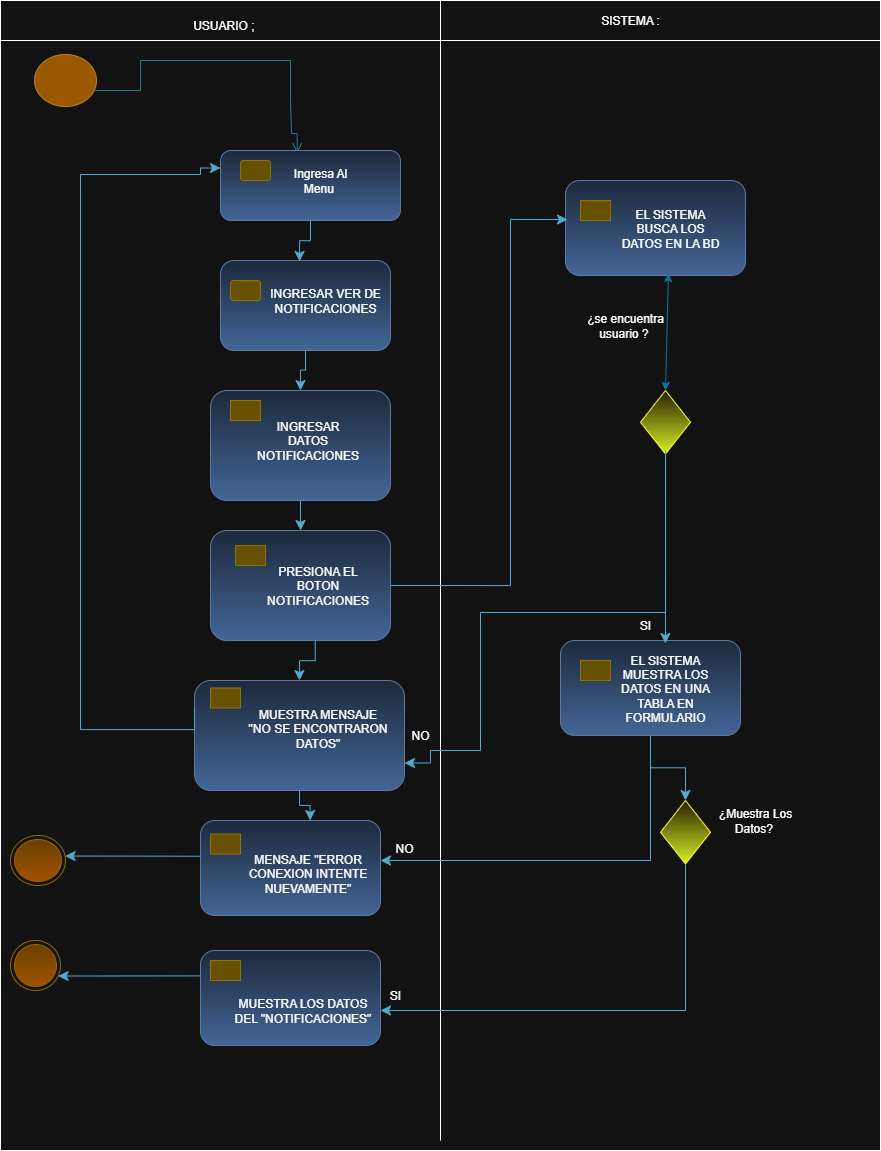

The diagram above was exported from draw.io. Its source (the exported page's mxGraphModel, read from the mxfile embedded in the PNG):
<mxGraphModel dx="1016" dy="558" grid="1" gridSize="10" guides="1" tooltips="1" connect="1" arrows="1" fold="1" page="1" pageScale="1" pageWidth="827" pageHeight="1169" math="0" shadow="0">
  <root>
    <mxCell id="0" />
    <mxCell id="1" parent="0" />
    <mxCell id="xpsnVj5g232j3aIq4sHA-10" value="" style="rounded=0;whiteSpace=wrap;html=1;movable=0;resizable=0;rotatable=0;deletable=0;editable=0;locked=1;connectable=0;" vertex="1" parent="1">
      <mxGeometry x="10" y="20" width="880" height="1140" as="geometry" />
    </mxCell>
    <mxCell id="xpsnVj5g232j3aIq4sHA-5" value="" style="ellipse;html=1;shape=startState;fillColor=#f0a30a;strokeColor=#BD7000;fontColor=#000000;" vertex="1" parent="1">
      <mxGeometry x="40" y="60" width="70" height="60" as="geometry" />
    </mxCell>
    <mxCell id="xpsnVj5g232j3aIq4sHA-11" value="" style="edgeStyle=orthogonalEdgeStyle;html=1;verticalAlign=bottom;endArrow=open;endSize=8;strokeColor=#54A9CE;rounded=0;fillColor=#0050ef;exitX=0.896;exitY=0.634;exitDx=0;exitDy=0;exitPerimeter=0;entryX=0.426;entryY=0.039;entryDx=0;entryDy=0;entryPerimeter=0;" edge="1" parent="1" source="xpsnVj5g232j3aIq4sHA-5" target="xpsnVj5g232j3aIq4sHA-17">
      <mxGeometry relative="1" as="geometry">
        <mxPoint x="307" y="140" as="targetPoint" />
        <mxPoint x="83" y="68" as="sourcePoint" />
        <Array as="points">
          <mxPoint x="103" y="100" />
          <mxPoint x="150" y="100" />
          <mxPoint x="150" y="70" />
          <mxPoint x="300" y="70" />
          <mxPoint x="300" y="110" />
          <mxPoint x="301" y="110" />
          <mxPoint x="301" y="143" />
        </Array>
      </mxGeometry>
    </mxCell>
    <mxCell id="xpsnVj5g232j3aIq4sHA-16" value="" style="rounded=1;whiteSpace=wrap;html=1;fillColor=#dae8fc;gradientColor=#7ea6e0;strokeColor=#6c8ebf;" vertex="1" parent="1">
      <mxGeometry x="230" y="270" width="170" height="90" as="geometry" />
    </mxCell>
    <mxCell id="xpsnVj5g232j3aIq4sHA-17" value="" style="rounded=1;whiteSpace=wrap;html=1;fillColor=#dae8fc;gradientColor=#7ea6e0;strokeColor=#6c8ebf;" vertex="1" parent="1">
      <mxGeometry x="230" y="160" width="180" height="70" as="geometry" />
    </mxCell>
    <mxCell id="xpsnVj5g232j3aIq4sHA-18" value="" style="rounded=1;whiteSpace=wrap;html=1;fillColor=#e3c800;strokeColor=#B09500;fontColor=#000000;" vertex="1" parent="1">
      <mxGeometry x="250" y="170" width="30" height="20" as="geometry" />
    </mxCell>
    <mxCell id="xpsnVj5g232j3aIq4sHA-20" value="" style="rounded=0;whiteSpace=wrap;html=1;movable=0;resizable=0;rotatable=0;deletable=0;editable=0;locked=1;connectable=0;" vertex="1" parent="1">
      <mxGeometry x="10" y="10" width="880" height="40" as="geometry" />
    </mxCell>
    <mxCell id="xpsnVj5g232j3aIq4sHA-23" value="" style="endArrow=none;html=1;rounded=0;movable=0;resizable=0;rotatable=0;deletable=0;editable=0;locked=1;connectable=0;" edge="1" parent="1">
      <mxGeometry width="50" height="50" relative="1" as="geometry">
        <mxPoint x="450" y="1150" as="sourcePoint" />
        <mxPoint x="450" y="10" as="targetPoint" />
      </mxGeometry>
    </mxCell>
    <mxCell id="xpsnVj5g232j3aIq4sHA-34" value="" style="rounded=1;whiteSpace=wrap;html=1;fillColor=#e3c800;strokeColor=#B09500;fontColor=#000000;" vertex="1" parent="1">
      <mxGeometry x="240" y="290" width="30" height="20" as="geometry" />
    </mxCell>
    <mxCell id="xpsnVj5g232j3aIq4sHA-39" value="USUARIO ;&amp;nbsp;" style="text;html=1;align=center;verticalAlign=middle;whiteSpace=wrap;rounded=0;" vertex="1" parent="1">
      <mxGeometry x="140" y="20" width="190" height="30" as="geometry" />
    </mxCell>
    <mxCell id="xpsnVj5g232j3aIq4sHA-40" value="SISTEMA :" style="text;html=1;align=center;verticalAlign=middle;whiteSpace=wrap;rounded=0;" vertex="1" parent="1">
      <mxGeometry x="590" y="15" width="100" height="30" as="geometry" />
    </mxCell>
    <mxCell id="xpsnVj5g232j3aIq4sHA-42" value="" style="edgeStyle=elbowEdgeStyle;elbow=vertical;endArrow=classic;html=1;curved=0;rounded=0;endSize=8;startSize=8;exitX=0.5;exitY=1;exitDx=0;exitDy=0;entryX=0.465;entryY=0.01;entryDx=0;entryDy=0;entryPerimeter=0;fillColor=#b1ddf0;strokeColor=#10739e;" edge="1" parent="1" source="xpsnVj5g232j3aIq4sHA-17" target="xpsnVj5g232j3aIq4sHA-16">
      <mxGeometry width="50" height="50" relative="1" as="geometry">
        <mxPoint x="430" y="380" as="sourcePoint" />
        <mxPoint x="480" y="330" as="targetPoint" />
      </mxGeometry>
    </mxCell>
    <mxCell id="xpsnVj5g232j3aIq4sHA-55" value="" style="rounded=1;whiteSpace=wrap;html=1;fillColor=#dae8fc;gradientColor=#7ea6e0;strokeColor=#6c8ebf;" vertex="1" parent="1">
      <mxGeometry x="220" y="540" width="180" height="110" as="geometry" />
    </mxCell>
    <mxCell id="xpsnVj5g232j3aIq4sHA-56" value="" style="rounded=1;whiteSpace=wrap;html=1;fillColor=#e3c800;strokeColor=#B09500;fontColor=#000000;arcSize=0;" vertex="1" parent="1">
      <mxGeometry x="245" y="555" width="30" height="20" as="geometry" />
    </mxCell>
    <mxCell id="xpsnVj5g232j3aIq4sHA-58" value="" style="rounded=1;whiteSpace=wrap;html=1;fillColor=#dae8fc;gradientColor=#7ea6e0;strokeColor=#6c8ebf;" vertex="1" parent="1">
      <mxGeometry x="220" y="400" width="180" height="110" as="geometry" />
    </mxCell>
    <mxCell id="xpsnVj5g232j3aIq4sHA-59" value="" style="rounded=1;whiteSpace=wrap;html=1;fillColor=#e3c800;strokeColor=#B09500;fontColor=#000000;arcSize=0;" vertex="1" parent="1">
      <mxGeometry x="240" y="410" width="30" height="20" as="geometry" />
    </mxCell>
    <mxCell id="xpsnVj5g232j3aIq4sHA-60" value="" style="edgeStyle=elbowEdgeStyle;elbow=vertical;endArrow=classic;html=1;curved=0;rounded=0;endSize=8;startSize=8;exitX=0.5;exitY=1;exitDx=0;exitDy=0;entryX=0.5;entryY=0;entryDx=0;entryDy=0;fillColor=#b1ddf0;strokeColor=#10739e;" edge="1" parent="1" source="xpsnVj5g232j3aIq4sHA-16" target="xpsnVj5g232j3aIq4sHA-58">
      <mxGeometry width="50" height="50" relative="1" as="geometry">
        <mxPoint x="380" y="320" as="sourcePoint" />
        <mxPoint x="394" y="361" as="targetPoint" />
      </mxGeometry>
    </mxCell>
    <mxCell id="xpsnVj5g232j3aIq4sHA-61" value="" style="edgeStyle=elbowEdgeStyle;elbow=vertical;endArrow=classic;html=1;curved=0;rounded=0;endSize=8;startSize=8;exitX=0.5;exitY=1;exitDx=0;exitDy=0;fillColor=#b1ddf0;strokeColor=#10739e;" edge="1" parent="1" source="xpsnVj5g232j3aIq4sHA-58" target="xpsnVj5g232j3aIq4sHA-55">
      <mxGeometry width="50" height="50" relative="1" as="geometry">
        <mxPoint x="325" y="390" as="sourcePoint" />
        <mxPoint x="320" y="430" as="targetPoint" />
      </mxGeometry>
    </mxCell>
    <mxCell id="xpsnVj5g232j3aIq4sHA-62" value="" style="rounded=1;whiteSpace=wrap;html=1;fillColor=#dae8fc;gradientColor=#7ea6e0;strokeColor=#6c8ebf;" vertex="1" parent="1">
      <mxGeometry x="204" y="690" width="210" height="110" as="geometry" />
    </mxCell>
    <mxCell id="xpsnVj5g232j3aIq4sHA-63" value="" style="rounded=1;whiteSpace=wrap;html=1;fillColor=#e3c800;strokeColor=#B09500;fontColor=#000000;arcSize=0;" vertex="1" parent="1">
      <mxGeometry x="220" y="697.5" width="30" height="20" as="geometry" />
    </mxCell>
    <mxCell id="xpsnVj5g232j3aIq4sHA-65" value="" style="edgeStyle=elbowEdgeStyle;elbow=vertical;endArrow=classic;html=1;curved=0;rounded=0;endSize=8;startSize=8;exitX=0.5;exitY=1;exitDx=0;exitDy=0;fillColor=#b1ddf0;strokeColor=#10739e;entryX=0.5;entryY=0;entryDx=0;entryDy=0;" edge="1" parent="1" target="xpsnVj5g232j3aIq4sHA-62">
      <mxGeometry width="50" height="50" relative="1" as="geometry">
        <mxPoint x="324.73" y="650" as="sourcePoint" />
        <mxPoint x="324.73" y="680" as="targetPoint" />
      </mxGeometry>
    </mxCell>
    <mxCell id="xpsnVj5g232j3aIq4sHA-67" value="" style="edgeStyle=orthogonalEdgeStyle;elbow=vertical;endArrow=classic;html=1;rounded=0;endSize=8;startSize=8;fillColor=#b1ddf0;strokeColor=#10739e;entryX=0;entryY=0.25;entryDx=0;entryDy=0;exitX=0;exitY=0.25;exitDx=0;exitDy=0;" edge="1" parent="1" source="xpsnVj5g232j3aIq4sHA-62" target="xpsnVj5g232j3aIq4sHA-17">
      <mxGeometry width="50" height="50" relative="1" as="geometry">
        <mxPoint x="220" y="739" as="sourcePoint" />
        <mxPoint x="209.92000000000002" y="171.25" as="targetPoint" />
        <Array as="points">
          <mxPoint x="204" y="739" />
          <mxPoint x="90" y="739" />
          <mxPoint x="90" y="184" />
          <mxPoint x="210" y="184" />
          <mxPoint x="210" y="178" />
        </Array>
      </mxGeometry>
    </mxCell>
    <mxCell id="xpsnVj5g232j3aIq4sHA-69" value="" style="ellipse;html=1;shape=endState;fillColor=#ffcd28;strokeColor=#d79b00;gradientColor=#ffa500;" vertex="1" parent="1">
      <mxGeometry x="20" y="845" width="55" height="50" as="geometry" />
    </mxCell>
    <mxCell id="xpsnVj5g232j3aIq4sHA-71" value="" style="ellipse;html=1;shape=endState;fillColor=#ffcd28;strokeColor=#d79b00;gradientColor=#ffa500;" vertex="1" parent="1">
      <mxGeometry x="20" y="950" width="50" height="50" as="geometry" />
    </mxCell>
    <mxCell id="xpsnVj5g232j3aIq4sHA-72" value="" style="rounded=1;whiteSpace=wrap;html=1;fillColor=#dae8fc;gradientColor=#7ea6e0;strokeColor=#6c8ebf;" vertex="1" parent="1">
      <mxGeometry x="210" y="830" width="180" height="95" as="geometry" />
    </mxCell>
    <mxCell id="xpsnVj5g232j3aIq4sHA-73" value="" style="rounded=1;whiteSpace=wrap;html=1;fillColor=#e3c800;strokeColor=#B09500;fontColor=#000000;arcSize=0;" vertex="1" parent="1">
      <mxGeometry x="220" y="843.5" width="30" height="20" as="geometry" />
    </mxCell>
    <mxCell id="xpsnVj5g232j3aIq4sHA-80" value="" style="rounded=1;whiteSpace=wrap;html=1;fillColor=#dae8fc;gradientColor=#7ea6e0;strokeColor=#6c8ebf;" vertex="1" parent="1">
      <mxGeometry x="210" y="960" width="180" height="95" as="geometry" />
    </mxCell>
    <mxCell id="xpsnVj5g232j3aIq4sHA-81" value="" style="rounded=1;whiteSpace=wrap;html=1;fillColor=#e3c800;strokeColor=#B09500;fontColor=#000000;arcSize=0;" vertex="1" parent="1">
      <mxGeometry x="220" y="970" width="30" height="20" as="geometry" />
    </mxCell>
    <mxCell id="xpsnVj5g232j3aIq4sHA-84" value="" style="edgeStyle=elbowEdgeStyle;elbow=vertical;endArrow=classic;html=1;curved=0;rounded=0;endSize=8;startSize=8;exitX=0.5;exitY=1;exitDx=0;exitDy=0;fillColor=#b1ddf0;strokeColor=#10739e;entryX=0.609;entryY=0;entryDx=0;entryDy=0;entryPerimeter=0;" edge="1" parent="1" source="xpsnVj5g232j3aIq4sHA-62" target="xpsnVj5g232j3aIq4sHA-72">
      <mxGeometry width="50" height="50" relative="1" as="geometry">
        <mxPoint x="500" y="780" as="sourcePoint" />
        <mxPoint x="500.27" y="820" as="targetPoint" />
      </mxGeometry>
    </mxCell>
    <mxCell id="xpsnVj5g232j3aIq4sHA-85" value="" style="rounded=1;whiteSpace=wrap;html=1;fillColor=#dae8fc;gradientColor=#7ea6e0;strokeColor=#6c8ebf;" vertex="1" parent="1">
      <mxGeometry x="570" y="650" width="180" height="95" as="geometry" />
    </mxCell>
    <mxCell id="xpsnVj5g232j3aIq4sHA-86" value="" style="rounded=1;whiteSpace=wrap;html=1;fillColor=#e3c800;strokeColor=#B09500;fontColor=#000000;arcSize=0;" vertex="1" parent="1">
      <mxGeometry x="590" y="670" width="30" height="20" as="geometry" />
    </mxCell>
    <mxCell id="xpsnVj5g232j3aIq4sHA-89" value="" style="rounded=1;whiteSpace=wrap;html=1;fillColor=#dae8fc;gradientColor=#7ea6e0;strokeColor=#6c8ebf;" vertex="1" parent="1">
      <mxGeometry x="575" y="190" width="180" height="95" as="geometry" />
    </mxCell>
    <mxCell id="xpsnVj5g232j3aIq4sHA-90" value="" style="rounded=1;whiteSpace=wrap;html=1;fillColor=#e3c800;strokeColor=#B09500;fontColor=#000000;arcSize=0;" vertex="1" parent="1">
      <mxGeometry x="590" y="210" width="30" height="20" as="geometry" />
    </mxCell>
    <mxCell id="xpsnVj5g232j3aIq4sHA-91" value="" style="rhombus;whiteSpace=wrap;html=1;fillColor=#fff2cc;strokeColor=light-dark(#D6B656,#FFFF33);gradientColor=light-dark(#FFD966,#D6F227);" vertex="1" parent="1">
      <mxGeometry x="670" y="810" width="50" height="63.5" as="geometry" />
    </mxCell>
    <mxCell id="xpsnVj5g232j3aIq4sHA-95" value="" style="rhombus;whiteSpace=wrap;html=1;fillColor=#fff2cc;strokeColor=light-dark(#D6B656,#FFFF33);gradientColor=light-dark(#FFD966,#D6F227);" vertex="1" parent="1">
      <mxGeometry x="650" y="400" width="50" height="63.5" as="geometry" />
    </mxCell>
    <mxCell id="xpsnVj5g232j3aIq4sHA-98" value="" style="edgeStyle=elbowEdgeStyle;elbow=vertical;endArrow=classic;html=1;curved=0;rounded=0;endSize=8;startSize=8;exitX=0;exitY=0.376;exitDx=0;exitDy=0;fillColor=#b1ddf0;strokeColor=#10739e;exitPerimeter=0;" edge="1" parent="1" source="xpsnVj5g232j3aIq4sHA-72" target="xpsnVj5g232j3aIq4sHA-69">
      <mxGeometry width="50" height="50" relative="1" as="geometry">
        <mxPoint x="160" y="865" as="sourcePoint" />
        <mxPoint x="160.26999999999998" y="905" as="targetPoint" />
      </mxGeometry>
    </mxCell>
    <mxCell id="xpsnVj5g232j3aIq4sHA-99" value="" style="edgeStyle=elbowEdgeStyle;elbow=vertical;endArrow=classic;html=1;curved=0;rounded=0;endSize=8;startSize=8;exitX=0;exitY=0.376;exitDx=0;exitDy=0;fillColor=#b1ddf0;strokeColor=#10739e;exitPerimeter=0;" edge="1" parent="1" target="xpsnVj5g232j3aIq4sHA-71">
      <mxGeometry width="50" height="50" relative="1" as="geometry">
        <mxPoint x="210" y="985.38" as="sourcePoint" />
        <mxPoint x="60" y="984.38" as="targetPoint" />
      </mxGeometry>
    </mxCell>
    <mxCell id="xpsnVj5g232j3aIq4sHA-100" value="" style="edgeStyle=elbowEdgeStyle;elbow=vertical;endArrow=classic;html=1;curved=0;rounded=0;endSize=8;startSize=8;fillColor=#b1ddf0;strokeColor=#10739e;entryX=1;entryY=0.5;entryDx=0;entryDy=0;exitX=0.5;exitY=1;exitDx=0;exitDy=0;" edge="1" parent="1" source="xpsnVj5g232j3aIq4sHA-91">
      <mxGeometry width="50" height="50" relative="1" as="geometry">
        <mxPoint x="710" y="1015" as="sourcePoint" />
        <mxPoint x="390" y="1020" as="targetPoint" />
        <Array as="points">
          <mxPoint x="570" y="1020" />
        </Array>
      </mxGeometry>
    </mxCell>
    <mxCell id="xpsnVj5g232j3aIq4sHA-101" value="" style="edgeStyle=elbowEdgeStyle;elbow=vertical;endArrow=classic;html=1;curved=0;rounded=0;endSize=8;startSize=8;exitX=0.5;exitY=1;exitDx=0;exitDy=0;fillColor=#b1ddf0;strokeColor=#10739e;entryX=0.5;entryY=0;entryDx=0;entryDy=0;" edge="1" parent="1" source="xpsnVj5g232j3aIq4sHA-85" target="xpsnVj5g232j3aIq4sHA-91">
      <mxGeometry width="50" height="50" relative="1" as="geometry">
        <mxPoint x="659.64" y="750" as="sourcePoint" />
        <mxPoint x="659.91" y="790" as="targetPoint" />
      </mxGeometry>
    </mxCell>
    <mxCell id="xpsnVj5g232j3aIq4sHA-102" value="" style="edgeStyle=elbowEdgeStyle;elbow=vertical;endArrow=classic;html=1;curved=0;rounded=0;endSize=8;startSize=8;fillColor=#b1ddf0;strokeColor=#10739e;" edge="1" parent="1" target="xpsnVj5g232j3aIq4sHA-72">
      <mxGeometry width="50" height="50" relative="1" as="geometry">
        <mxPoint x="660" y="750" as="sourcePoint" />
        <mxPoint x="620" y="830" as="targetPoint" />
        <Array as="points">
          <mxPoint x="510" y="870" />
        </Array>
      </mxGeometry>
    </mxCell>
    <mxCell id="xpsnVj5g232j3aIq4sHA-103" value="" style="edgeStyle=orthogonalEdgeStyle;elbow=vertical;endArrow=classic;html=1;rounded=0;endSize=8;startSize=8;entryX=0.011;entryY=0.411;entryDx=0;entryDy=0;fillColor=#b1ddf0;strokeColor=#10739E;exitX=1;exitY=0.5;exitDx=0;exitDy=0;entryPerimeter=0;" edge="1" parent="1" source="xpsnVj5g232j3aIq4sHA-55" target="xpsnVj5g232j3aIq4sHA-89">
      <mxGeometry width="50" height="50" relative="1" as="geometry">
        <mxPoint x="490" y="530" as="sourcePoint" />
        <mxPoint x="510" y="391" as="targetPoint" />
        <Array as="points">
          <mxPoint x="520" y="595" />
          <mxPoint x="520" y="229" />
        </Array>
      </mxGeometry>
    </mxCell>
    <mxCell id="xpsnVj5g232j3aIq4sHA-106" value="" style="endArrow=classic;startArrow=classic;html=1;rounded=0;exitX=0.5;exitY=0;exitDx=0;exitDy=0;fillColor=#dae8fc;gradientColor=#7ea6e0;strokeColor=light-dark(#6C8EBF,#10739E);entryX=0.572;entryY=0.979;entryDx=0;entryDy=0;entryPerimeter=0;" edge="1" parent="1" source="xpsnVj5g232j3aIq4sHA-95" target="xpsnVj5g232j3aIq4sHA-89">
      <mxGeometry width="50" height="50" relative="1" as="geometry">
        <mxPoint x="650" y="390" as="sourcePoint" />
        <mxPoint x="660" y="290" as="targetPoint" />
      </mxGeometry>
    </mxCell>
    <mxCell id="xpsnVj5g232j3aIq4sHA-107" value="" style="edgeStyle=orthogonalEdgeStyle;elbow=vertical;endArrow=classic;html=1;rounded=0;endSize=8;startSize=8;exitX=0.5;exitY=1;exitDx=0;exitDy=0;fillColor=#b1ddf0;strokeColor=#10739e;entryX=1;entryY=0.75;entryDx=0;entryDy=0;" edge="1" parent="1" source="xpsnVj5g232j3aIq4sHA-95" target="xpsnVj5g232j3aIq4sHA-62">
      <mxGeometry width="50" height="50" relative="1" as="geometry">
        <mxPoint x="697.52" y="463.5" as="sourcePoint" />
        <mxPoint x="470" y="780" as="targetPoint" />
        <Array as="points">
          <mxPoint x="675" y="622" />
          <mxPoint x="490" y="622" />
          <mxPoint x="490" y="760" />
          <mxPoint x="440" y="760" />
          <mxPoint x="440" y="773" />
        </Array>
      </mxGeometry>
    </mxCell>
    <mxCell id="xpsnVj5g232j3aIq4sHA-108" value="" style="edgeStyle=elbowEdgeStyle;elbow=vertical;endArrow=classic;html=1;curved=0;rounded=0;endSize=8;startSize=8;exitX=0.501;exitY=0.932;exitDx=0;exitDy=0;fillColor=#b1ddf0;strokeColor=#10739e;exitPerimeter=0;entryX=0.583;entryY=0.032;entryDx=0;entryDy=0;entryPerimeter=0;" edge="1" parent="1" source="xpsnVj5g232j3aIq4sHA-95" target="xpsnVj5g232j3aIq4sHA-85">
      <mxGeometry width="50" height="50" relative="1" as="geometry">
        <mxPoint x="620" y="500" as="sourcePoint" />
        <mxPoint x="620" y="530" as="targetPoint" />
      </mxGeometry>
    </mxCell>
    <mxCell id="xpsnVj5g232j3aIq4sHA-109" value="Ingresa Al Menu&amp;nbsp;" style="text;html=1;align=center;verticalAlign=middle;whiteSpace=wrap;rounded=0;" vertex="1" parent="1">
      <mxGeometry x="290" y="170" width="80" height="40" as="geometry" />
    </mxCell>
    <mxCell id="xpsnVj5g232j3aIq4sHA-110" value="INGRESAR VER DE NOTIFICACIONES" style="text;html=1;align=center;verticalAlign=middle;whiteSpace=wrap;rounded=0;" vertex="1" parent="1">
      <mxGeometry x="275" y="290" width="120" height="40" as="geometry" />
    </mxCell>
    <mxCell id="xpsnVj5g232j3aIq4sHA-112" value="¿se encuentra usuario ?&amp;nbsp;" style="text;html=1;align=center;verticalAlign=middle;whiteSpace=wrap;rounded=0;" vertex="1" parent="1">
      <mxGeometry x="590" y="320" width="90" height="30" as="geometry" />
    </mxCell>
    <mxCell id="xpsnVj5g232j3aIq4sHA-113" value="SI" style="text;html=1;align=center;verticalAlign=middle;whiteSpace=wrap;rounded=0;" vertex="1" parent="1">
      <mxGeometry x="610" y="620" width="90" height="30" as="geometry" />
    </mxCell>
    <mxCell id="xpsnVj5g232j3aIq4sHA-114" value="¿Muestra Los Datos?&amp;nbsp;" style="text;html=1;align=center;verticalAlign=middle;whiteSpace=wrap;rounded=0;" vertex="1" parent="1">
      <mxGeometry x="720" y="815" width="90" height="30" as="geometry" />
    </mxCell>
    <mxCell id="xpsnVj5g232j3aIq4sHA-115" value="SI" style="text;html=1;align=center;verticalAlign=middle;whiteSpace=wrap;rounded=0;" vertex="1" parent="1">
      <mxGeometry x="360" y="990" width="90" height="30" as="geometry" />
    </mxCell>
    <mxCell id="xpsnVj5g232j3aIq4sHA-116" value="NO" style="text;html=1;align=center;verticalAlign=middle;whiteSpace=wrap;rounded=0;" vertex="1" parent="1">
      <mxGeometry x="369" y="843.5" width="90" height="30" as="geometry" />
    </mxCell>
    <mxCell id="xpsnVj5g232j3aIq4sHA-117" value="NO" style="text;html=1;align=center;verticalAlign=middle;whiteSpace=wrap;rounded=0;" vertex="1" parent="1">
      <mxGeometry x="390" y="730" width="80" height="30" as="geometry" />
    </mxCell>
    <mxCell id="xpsnVj5g232j3aIq4sHA-118" value="EL SISTEMA BUSCA LOS DATOS EN LA BD" style="text;html=1;align=center;verticalAlign=middle;whiteSpace=wrap;rounded=0;" vertex="1" parent="1">
      <mxGeometry x="630" y="217.5" width="100" height="40" as="geometry" />
    </mxCell>
    <mxCell id="xpsnVj5g232j3aIq4sHA-119" value="EL SISTEMA MUESTRA LOS DATOS EN UNA TABLA EN FORMULARIO" style="text;html=1;align=center;verticalAlign=middle;whiteSpace=wrap;rounded=0;" vertex="1" parent="1">
      <mxGeometry x="625" y="677.5" width="100" height="40" as="geometry" />
    </mxCell>
    <mxCell id="xpsnVj5g232j3aIq4sHA-120" value="INGRESAR DATOS NOTIFICACIONES" style="text;html=1;align=center;verticalAlign=middle;whiteSpace=wrap;rounded=0;" vertex="1" parent="1">
      <mxGeometry x="265" y="430" width="105" height="40" as="geometry" />
    </mxCell>
    <mxCell id="xpsnVj5g232j3aIq4sHA-121" value="PRESIONA EL BOTON NOTIFICACIONES" style="text;html=1;align=center;verticalAlign=middle;whiteSpace=wrap;rounded=0;" vertex="1" parent="1">
      <mxGeometry x="275" y="575" width="105" height="40" as="geometry" />
    </mxCell>
    <mxCell id="xpsnVj5g232j3aIq4sHA-122" value="MUESTRA MENSAJE &quot;NO SE ENCONTRARON DATOS&quot;" style="text;html=1;align=center;verticalAlign=middle;whiteSpace=wrap;rounded=0;" vertex="1" parent="1">
      <mxGeometry x="255" y="717.5" width="145" height="40" as="geometry" />
    </mxCell>
    <mxCell id="xpsnVj5g232j3aIq4sHA-123" value="MENSAJE &quot;ERROR CONEXION INTENTE NUEVAMENTE&quot;" style="text;html=1;align=center;verticalAlign=middle;whiteSpace=wrap;rounded=0;" vertex="1" parent="1">
      <mxGeometry x="245" y="863.5" width="145" height="40" as="geometry" />
    </mxCell>
    <mxCell id="xpsnVj5g232j3aIq4sHA-125" value="MUESTRA LOS DATOS DEL &quot;NOTIFICACIONES&quot;" style="text;html=1;align=center;verticalAlign=middle;whiteSpace=wrap;rounded=0;" vertex="1" parent="1">
      <mxGeometry x="240" y="1000" width="145" height="40" as="geometry" />
    </mxCell>
    <mxCell id="xpsnVj5g232j3aIq4sHA-128" style="edgeStyle=orthogonalEdgeStyle;rounded=0;orthogonalLoop=1;jettySize=auto;html=1;exitX=0.5;exitY=1;exitDx=0;exitDy=0;" edge="1" parent="1" source="xpsnVj5g232j3aIq4sHA-110" target="xpsnVj5g232j3aIq4sHA-110">
      <mxGeometry relative="1" as="geometry" />
    </mxCell>
  </root>
</mxGraphModel>